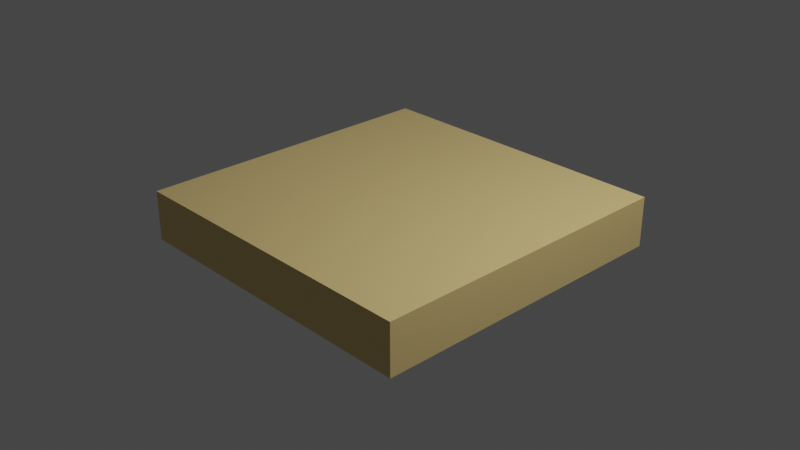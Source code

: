 # Source: bread.blend  (saved by Blender 3.3.6; exported with 4.5.12 LTS)
import bpy
from mathutils import Matrix  # noqa: F401  (used for matrix-valued properties, if any)

bpy.ops.wm.read_factory_settings(use_empty=True)
scene = bpy.context.scene
scene.name = 'Scene'

# ---- collections
col_collection = bpy.data.collections.new('Collection'); scene.collection.children.link(col_collection)

# ---- materials (node trees are filled in below, after node groups)
mat_material = bpy.data.materials.new('Material')
mat_material.alpha_threshold = 0.0
mat_material.use_transparent_shadow = False
mat_material.roughness = 0.5
mat_material.line_color = (0.0, 0.0, 0.0, 1.0)

# ---- material node trees
mat_material.use_nodes = True; mat_material.node_tree.nodes.clear()
_N = mat_material.node_tree.nodes; _L = mat_material.node_tree.links
n0 = _N.new('ShaderNodeOutputMaterial'); n0.name = 'Material Output'; n0.location = (300, 300)
n1 = _N.new('ShaderNodeBsdfPrincipled'); n1.name = 'Principled BSDF'; n1.location = (10, 300)
n1.distribution = 'GGX'
n1.subsurface_method = 'RANDOM_WALK_SKIN'
n1.inputs[0].default_value = (0.8, 0.5969, 0.2428, 1.0)
n1.inputs[3].default_value = 1.45
n1.inputs[27].default_value = (0.0, 0.0, 0.0, 1.0)
n1.inputs[28].default_value = 1.0
_L.new(n1.outputs[0], n0.inputs[0])
n0.is_active_output = True

# ---- world
world_world = bpy.data.worlds.new('World'); scene.world = world_world
world_world.use_nodes = True; world_world.node_tree.nodes.clear()
_N = world_world.node_tree.nodes; _L = world_world.node_tree.links
n0 = _N.new('ShaderNodeOutputWorld'); n0.name = 'World Output'; n0.location = (300, 300)
n1 = _N.new('ShaderNodeBackground'); n1.name = 'Background'; n1.location = (10, 300)
n1.inputs[0].default_value = (0.05088, 0.05088, 0.05088, 1.0)
_L.new(n1.outputs[0], n0.inputs[0])
n0.is_active_output = True
world_world.color = (0.05088, 0.05088, 0.05088)
world_world.use_sun_shadow = False
world_world.sun_shadow_jitter_overblur = 0.0

# ---- cameras
cam_camera = bpy.data.cameras.new('Camera')
cam_camera.clip_end = 100.0
cam_camera.ortho_scale = 7.314

# ---- lights
light_light = bpy.data.lights.new('Light', 'POINT')
light_light.transmission_factor = 0.0
light_light.energy = 1000.0
light_light.shadow_soft_size = 0.1
light_light.shadow_maximum_resolution = 0.006
light_light.use_absolute_resolution = True

# ---- meshes
me_cube = bpy.data.meshes.new('Cube')
me_cube.from_pydata([(1.73, 1.73, 0.2739), (1.73, 1.73, -0.2739), (1.73, -1.73, 0.2739), (1.73, -1.73, -0.2739), (-1.73, 1.73, 0.2739), (-1.73, 1.73, -0.2739), (-1.73, -1.73, 0.2739), (-1.73, -1.73, -0.2739)], [], [(0, 4, 6, 2), (3, 2, 6, 7), (7, 6, 4, 5), (5, 1, 3, 7), (1, 0, 2, 3), (5, 4, 0, 1)])
_uv = me_cube.uv_layers.new(name='UVMap')
_uv.uv.foreach_set('vector', [0.0, 0.5, 0.5, 0.5, 0.5, 1.0, 0.0, 1.0, 0.9983, 0.502, 0.9191, 0.502, 0.9191, 0.001953, 0.9983, 0.001953, 0.7608, 0.502, 0.6816, 0.502, 0.6816, 0.001953, 0.7608, 0.001953, 0.0, 0.0, 0.5, 0.0, 0.5, 0.5, 0.0, 0.5, 0.84, 0.502, 0.7608, 0.502, 0.7608, 0.001953, 0.84, 0.001953, 0.9191, 0.502, 0.84, 0.502, 0.84, 0.001953, 0.9191, 0.001953])
me_cube.materials.append(mat_material)
me_cube.use_mirror_vertex_groups = False
me_cube.update()

# ---- objects
ob_cube = bpy.data.objects.new('Cube', me_cube)
ob_light = bpy.data.objects.new('Light', light_light)
ob_camera = bpy.data.objects.new('Camera', cam_camera)

# ---- transforms, parenting, visibility, modifiers, constraints
ob_cube.location = (0.0, 0.0, 0.0)
ob_cube.lock_rotations_4d = False
ob_cube.empty_display_type = 'ARROWS'
ob_cube.lineart.crease_threshold = 0.0
ob_light.location = (4.076, 1.005, 5.904)
ob_light.rotation_euler = (0.6503, 0.05522, 1.866)
ob_light.lock_rotations_4d = False
ob_light.empty_display_type = 'ARROWS'
ob_light.color = (0.0, 0.0, 0.0, 0.0)
ob_light.lineart.crease_threshold = 0.0
ob_camera.location = (7.359, -6.926, 4.958)
ob_camera.rotation_euler = (1.109, 0.0, 0.8149)
ob_camera.lock_rotations_4d = False
ob_camera.empty_display_type = 'ARROWS'
ob_camera.color = (0.0, 0.0, 0.0, 0.0)
ob_camera.display_type = 'WIRE'
ob_camera.lineart.crease_threshold = 0.0

# ---- collection membership
col_collection.objects.link(ob_cube)
col_collection.objects.link(ob_light)
col_collection.objects.link(ob_camera)

# ---- scene / render settings (as saved in the file)
scene.camera = ob_camera
scene.frame_start = 1; scene.frame_end = 250; scene.frame_set(1)
scene.render.engine = 'BLENDER_EEVEE_NEXT'
scene.cycles.sampling_pattern = 'TABULATED_SOBOL'
scene.cycles.use_light_tree = False
scene.view_settings.view_transform = 'Filmic'
bpy.context.view_layer.update()
